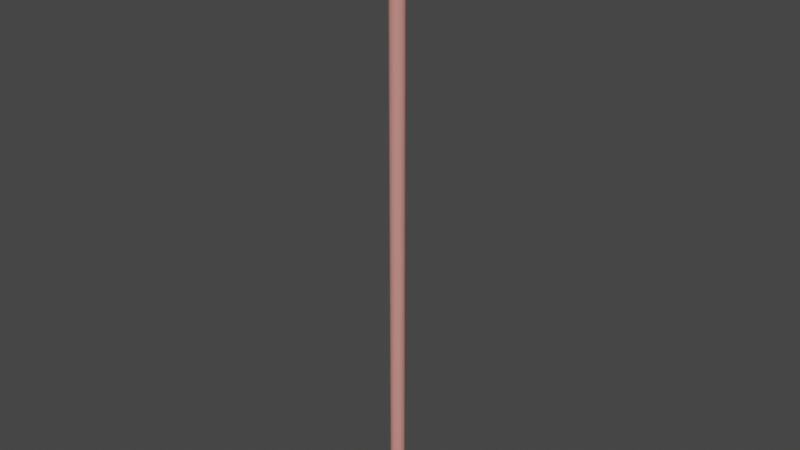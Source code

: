# Source: Broom.blend  (saved by Blender 2.93.20; exported with 4.5.12 LTS)
import bpy
from mathutils import Matrix  # noqa: F401  (used for matrix-valued properties, if any)

bpy.ops.wm.read_factory_settings(use_empty=True)
scene = bpy.context.scene
scene.name = 'Scene'

# ---- collections
col_collection = bpy.data.collections.new('Collection'); scene.collection.children.link(col_collection)

# ---- materials (node trees are filled in below, after node groups)
mat_cabinwood = bpy.data.materials.new('CabinWood')
mat_cabinwood.use_transparent_shadow = False
mat_cabinwood.diffuse_color = (0.0865, 0.04231, 0.05781, 1.0)
mat_cabinwood.roughness = 0.7091
mat_cabinwood.specular_intensity = 0.3182
mat_wood = bpy.data.materials.new('Wood')
mat_wood.use_transparent_shadow = False
mat_wood.diffuse_color = (0.6514, 0.2705, 0.2307, 1.0)

# ---- material node trees
mat_cabinwood.use_nodes = True; mat_cabinwood.node_tree.nodes.clear()
_N = mat_cabinwood.node_tree.nodes; _L = mat_cabinwood.node_tree.links
n0 = _N.new('ShaderNodeBsdfPrincipled'); n0.name = 'Principled BSDF'; n0.location = (10, 300)
n0.distribution = 'GGX'
n0.subsurface_method = 'BURLEY'
n0.inputs[0].default_value = (0.0865, 0.04231, 0.05781, 1.0)
n0.inputs[2].default_value = 0.7091
n0.inputs[3].default_value = 1.45
n0.inputs[13].default_value = 0.3182
n0.inputs[27].default_value = (0.0, 0.0, 0.0, 1.0)
n0.inputs[28].default_value = 1.0
n1 = _N.new('ShaderNodeOutputMaterial'); n1.name = 'Material Output'; n1.location = (300, 300)
n2 = _N.new('ShaderNodeNormalMap'); n2.name = 'Normal Map'; n2.location = (-300, -300)
n2.label = 'Normal/Map'
n2.inputs[0].default_value = 0.0
_L.new(n0.outputs[0], n1.inputs[0])
_L.new(n2.outputs[0], n0.inputs[5])
n1.is_active_output = True
mat_wood.use_nodes = True; mat_wood.node_tree.nodes.clear()
_N = mat_wood.node_tree.nodes; _L = mat_wood.node_tree.links
n0 = _N.new('ShaderNodeBsdfPrincipled'); n0.name = 'Principled BSDF'; n0.location = (10, 300)
n0.distribution = 'GGX'
n0.subsurface_method = 'BURLEY'
n0.inputs[0].default_value = (0.6514, 0.2705, 0.2307, 1.0)
n0.inputs[2].default_value = 0.4
n0.inputs[3].default_value = 1.45
n0.inputs[27].default_value = (0.0, 0.0, 0.0, 1.0)
n0.inputs[28].default_value = 1.0
n1 = _N.new('ShaderNodeOutputMaterial'); n1.name = 'Material Output'; n1.location = (300, 300)
n2 = _N.new('ShaderNodeNormalMap'); n2.name = 'Normal Map'; n2.location = (-300, -300)
n2.label = 'Normal/Map'
n2.inputs[0].default_value = 0.0
_L.new(n0.outputs[0], n1.inputs[0])
_L.new(n2.outputs[0], n0.inputs[5])
n1.is_active_output = True

# ---- world
world_world = bpy.data.worlds.new('World'); scene.world = world_world
world_world.use_nodes = True; world_world.node_tree.nodes.clear()
_N = world_world.node_tree.nodes; _L = world_world.node_tree.links
n0 = _N.new('ShaderNodeOutputWorld'); n0.name = 'World Output'; n0.location = (300, 300)
n1 = _N.new('ShaderNodeBackground'); n1.name = 'Background'; n1.location = (10, 300)
n1.inputs[0].default_value = (0.05088, 0.05088, 0.05088, 1.0)
_L.new(n1.outputs[0], n0.inputs[0])
n0.is_active_output = True
world_world.color = (0.05088, 0.05088, 0.05088)
world_world.use_sun_shadow = False
world_world.sun_shadow_jitter_overblur = 0.0

# ---- meshes
me_cube_012 = bpy.data.meshes.new('Cube.012')
me_cube_012.from_pydata([(-0.5694, -1.0, -1.0), (-1.0, -0.5694, -1.0), (-0.7025, -0.9789, -1.0), (-0.8225, -0.9178, -1.0), (-0.9178, -0.8225, -1.0), (-0.9789, -0.7025, -1.0), (-1.0, -0.5694, 1.0), (-0.5694, -1.0, 1.0), (-0.9789, -0.7025, 1.0), (-0.9178, -0.8225, 1.0), (-0.8225, -0.9178, 1.0), (-0.7025, -0.9789, 1.0), (-1.0, 0.5694, -1.0), (-0.5694, 1.0, -1.0), (-0.9789, 0.7025, -1.0), (-0.9178, 0.8225, -1.0), (-0.8225, 0.9178, -1.0), (-0.7025, 0.9789, -1.0), (-0.5694, 1.0, 1.0), (-1.0, 0.5694, 1.0), (-0.7025, 0.9789, 1.0), (-0.8225, 0.9178, 1.0), (-0.9178, 0.8225, 1.0), (-0.9789, 0.7025, 1.0), (1.0, -0.5694, -1.0), (0.5694, -1.0, -1.0), (0.9789, -0.7025, -1.0), (0.9178, -0.8225, -1.0), (0.8225, -0.9178, -1.0), (0.7025, -0.9789, -1.0), (0.5694, -1.0, 1.0), (1.0, -0.5694, 1.0), (0.7025, -0.9789, 1.0), (0.8225, -0.9178, 1.0), (0.9178, -0.8225, 1.0), (0.9789, -0.7025, 1.0), (0.5694, 1.0, -1.0), (1.0, 0.5694, -1.0), (0.7025, 0.9789, -1.0), (0.8225, 0.9178, -1.0), (0.9178, 0.8225, -1.0), (0.9789, 0.7025, -1.0), (1.0, 0.5694, 1.0), (0.5694, 1.0, 1.0), (0.9789, 0.7025, 1.0), (0.9178, 0.8225, 1.0), (0.8225, 0.9178, 1.0), (0.7025, 0.9789, 1.0)], [], [(25, 30, 7, 0), (37, 42, 31, 24), (42, 44, 45, 46, 47, 43, 18, 20, 21, 22, 23, 19, 6, 8, 9, 10, 11, 7, 30, 32, 33, 34, 35, 31), (1, 6, 19, 12), (13, 18, 43, 36), (0, 7, 11, 2), (2, 11, 10, 3), (3, 10, 9, 4), (4, 9, 8, 5), (5, 8, 6, 1), (18, 13, 17, 20), (20, 17, 16, 21), (21, 16, 15, 22), (22, 15, 14, 23), (23, 14, 12, 19), (42, 37, 41, 44), (44, 41, 40, 45), (45, 40, 39, 46), (46, 39, 38, 47), (47, 38, 36, 43), (30, 25, 29, 32), (32, 29, 28, 33), (33, 28, 27, 34), (34, 27, 26, 35), (35, 26, 24, 31), (12, 14, 15, 16, 17, 13, 36, 38, 39, 40, 41, 37, 24, 26, 27, 28, 29, 25, 0, 2, 3, 4, 5, 1)])
me_cube_012.polygons.foreach_set('use_smooth', [True] * 26)
_k = set([(0, 2), (0, 7), (0, 25), (1, 5), (1, 6), (1, 12), (2, 3), (2, 11), (3, 4), (3, 10), (4, 5), (4, 9), (5, 8), (6, 8), (6, 19), (7, 11), (7, 30), (8, 9), (9, 10), (10, 11), (12, 14), (12, 19), (13, 17), (13, 18), (13, 36), (14, 15), (14, 23), (15, 16), (15, 22), (16, 17), (16, 21), (17, 20), (18, 20), (18, 43), (19, 23), (20, 21), (21, 22), (22, 23), (24, 26), (24, 31), (24, 37), (25, 29), (25, 30), (26, 27), (26, 35), (27, 28), (27, 34), (28, 29), (28, 33), (29, 32), (30, 32), (31, 35), (31, 42), (32, 33), (33, 34), (34, 35), (36, 38), (36, 43), (37, 41), (37, 42), (38, 39), (38, 47), (39, 40), (39, 46), (40, 41), (40, 45), (41, 44), (42, 44), (43, 47), (44, 45), (45, 46), (46, 47)])
me_cube_012.attributes.new('sharp_edge', 'BOOLEAN', 'EDGE').data.foreach_set('value', [ (min(e.vertices), max(e.vertices)) in _k for e in me_cube_012.edges])
_uv = me_cube_012.uv_layers.new(name='UVMap')
_uv.uv.foreach_set('vector', [0.375, 0.8038, 0.625, 0.8038, 0.625, 0.9462, 0.375, 0.9462, 0.375, 0.5538, 0.625, 0.5538, 0.625, 0.6962, 0.375, 0.6962, 0.625, 0.5538, 0.6276, 0.5372, 0.6353, 0.5222, 0.6472, 0.5103, 0.6622, 0.5026, 0.6788, 0.5, 0.8212, 0.5, 0.8378, 0.5026, 0.8528, 0.5103, 0.8647, 0.5222, 0.8724, 0.5372, 0.875, 0.5538, 0.875, 0.6962, 0.8724, 0.7128, 0.8647, 0.7278, 0.8528, 0.7397, 0.8378, 0.7474, 0.8212, 0.75, 0.6788, 0.75, 0.6622, 0.7474, 0.6472, 0.7397, 0.6353, 0.7278, 0.6276, 0.7128, 0.625, 0.6962, 0.375, 0.05382, 0.625, 0.05382, 0.625, 0.1962, 0.375, 0.1962, 0.375, 0.3038, 0.625, 0.3038, 0.625, 0.4462, 0.375, 0.4462, 0.375, 0.9462, 0.625, 0.9462, 0.625, 0.9628, 0.375, 0.9628, 0.375, 0.9628, 0.625, 0.9628, 0.625, 0.9778, 0.375, 0.9778, 0.375, 0.0, 0.625, 0.0, 0.625, 0.02219, 0.375, 0.02219, 0.375, 0.02219, 0.625, 0.02219, 0.625, 0.03719, 0.375, 0.03719, 0.375, 0.03719, 0.625, 0.03719, 0.625, 0.05382, 0.375, 0.05382, 0.625, 0.3038, 0.375, 0.3038, 0.375, 0.2872, 0.625, 0.2872, 0.625, 0.2872, 0.375, 0.2872, 0.375, 0.2722, 0.625, 0.2722, 0.625, 0.2722, 0.375, 0.2722, 0.375, 0.2278, 0.625, 0.2278, 0.625, 0.2278, 0.375, 0.2278, 0.375, 0.2128, 0.625, 0.2128, 0.625, 0.2128, 0.375, 0.2128, 0.375, 0.1962, 0.625, 0.1962, 0.625, 0.5538, 0.375, 0.5538, 0.375, 0.5372, 0.625, 0.5372, 0.625, 0.5372, 0.375, 0.5372, 0.375, 0.5222, 0.625, 0.5222, 0.625, 0.5222, 0.375, 0.5222, 0.375, 0.4778, 0.625, 0.4778, 0.625, 0.4778, 0.375, 0.4778, 0.375, 0.4628, 0.625, 0.4628, 0.625, 0.4628, 0.375, 0.4628, 0.375, 0.4462, 0.625, 0.4462, 0.625, 0.8038, 0.375, 0.8038, 0.375, 0.7872, 0.625, 0.7872, 0.625, 0.7872, 0.375, 0.7872, 0.375, 0.7722, 0.625, 0.7722, 0.625, 0.7722, 0.375, 0.7722, 0.375, 0.7278, 0.625, 0.7278, 0.625, 0.7278, 0.375, 0.7278, 0.375, 0.7128, 0.625, 0.7128, 0.625, 0.7128, 0.375, 0.7128, 0.375, 0.6962, 0.625, 0.6962, 0.125, 0.5538, 0.1276, 0.5372, 0.1353, 0.5222, 0.1472, 0.5103, 0.1622, 0.5026, 0.1788, 0.5, 0.3212, 0.5, 0.3378, 0.5026, 0.3528, 0.5103, 0.3647, 0.5222, 0.3724, 0.5372, 0.375, 0.5538, 0.375, 0.6962, 0.3724, 0.7128, 0.3647, 0.7278, 0.3528, 0.7397, 0.3378, 0.7474, 0.3212, 0.75, 0.1788, 0.75, 0.1622, 0.7474, 0.1472, 0.7397, 0.1353, 0.7278, 0.1276, 0.7128, 0.125, 0.6962])
me_cube_012.materials.append(mat_cabinwood)
me_cube_012.use_remesh_fix_poles = True
me_cube_012.use_remesh_preserve_attributes = False
me_cube_012.update()
me_cube_012.normals_split_custom_set([tuple(v) for v in zip(*[iter([0.0, -1.0, 0.0, 0.0, -1.0, 0.0, 0.0, -1.0, 0.0, 0.0, -1.0, 0.0, 1.0, 0.0, 0.0, 1.0, 0.0, 0.0, 1.0, 0.0, 0.0, 1.0, 0.0, 0.0, 0.0, 0.0, 1.0, 0.0, 0.0, 1.0, 0.0, 0.0, 1.0, 0.0, 0.0, 1.0, 0.0, 0.0, 1.0, 0.0, 0.0, 1.0, 0.0, 0.0, 1.0, 0.0, 0.0, 1.0, 0.0, 0.0, 1.0, 0.0, 0.0, 1.0, 0.0, 0.0, 1.0, 0.0, 0.0, 1.0, 0.0, 0.0, 1.0, 0.0, 0.0, 1.0, 0.0, 0.0, 1.0, 0.0, 0.0, 1.0, 0.0, 0.0, 1.0, 0.0, 0.0, 1.0, 0.0, 0.0, 1.0, 0.0, 0.0, 1.0, 0.0, 0.0, 1.0, 0.0, 0.0, 1.0, 0.0, 0.0, 1.0, 0.0, 0.0, 1.0, -1.0, 0.0, 0.0, -1.0, 0.0, 0.0, -1.0, 0.0, 0.0, -1.0, 0.0, 0.0, 0.0, 1.0, 0.0, 0.0, 1.0, 0.0, 0.0, 1.0, 0.0, 0.0, 1.0, 0.0, -0.1564, -0.9877, 0.0, -0.1564, -0.9877, 0.0, -0.1564, -0.9877, 0.0, -0.1564, -0.9877, 0.0, -0.454, -0.891, 0.0, -0.454, -0.891, 0.0, -0.454, -0.891, 0.0, -0.454, -0.891, 0.0, -0.7071, -0.7071, 0.0, -0.7071, -0.7071, 0.0, -0.7071, -0.7071, 0.0, -0.7071, -0.7071, 0.0, -0.891, -0.454, 0.0, -0.891, -0.454, 0.0, -0.891, -0.454, 0.0, -0.891, -0.454, 0.0, -0.9877, -0.1564, 0.0, -0.9877, -0.1564, 0.0, -0.9877, -0.1564, 0.0, -0.9877, -0.1564, 0.0, -0.1564, 0.9877, 0.0, -0.1564, 0.9877, 0.0, -0.1564, 0.9877, 0.0, -0.1564, 0.9877, 0.0, -0.454, 0.891, 0.0, -0.454, 0.891, 0.0, -0.454, 0.891, 0.0, -0.454, 0.891, 0.0, -0.7071, 0.7071, 0.0, -0.7071, 0.7071, 0.0, -0.7071, 0.7071, 0.0, -0.7071, 0.7071, 0.0, -0.891, 0.454, 0.0, -0.891, 0.454, 0.0, -0.891, 0.454, 0.0, -0.891, 0.454, 0.0, -0.9877, 0.1564, 0.0, -0.9877, 0.1564, 0.0, -0.9877, 0.1564, 0.0, -0.9877, 0.1564, 0.0, 0.9877, 0.1564, 0.0, 0.9877, 0.1564, 0.0, 0.9877, 0.1564, 0.0, 0.9877, 0.1564, 0.0, 0.891, 0.454, 0.0, 0.891, 0.454, 0.0, 0.891, 0.454, 0.0, 0.891, 0.454, 0.0, 0.7071, 0.7071, 0.0, 0.7071, 0.7071, 0.0, 0.7071, 0.7071, 0.0, 0.7071, 0.7071, 0.0, 0.454, 0.891, 0.0, 0.454, 0.891, 0.0, 0.454, 0.891, 0.0, 0.454, 0.891, 0.0, 0.1564, 0.9877, 0.0, 0.1564, 0.9877, 0.0, 0.1564, 0.9877, 0.0, 0.1564, 0.9877, 0.0, 0.1564, -0.9877, 0.0, 0.1564, -0.9877, 0.0, 0.1564, -0.9877, 0.0, 0.1564, -0.9877, 0.0, 0.454, -0.891, 0.0, 0.454, -0.891, 0.0, 0.454, -0.891, 0.0, 0.454, -0.891, 0.0, 0.7071, -0.7071, 0.0, 0.7071, -0.7071, 0.0, 0.7071, -0.7071, 0.0, 0.7071, -0.7071, 0.0, 0.891, -0.454, 0.0, 0.891, -0.454, 0.0, 0.891, -0.454, 0.0, 0.891, -0.454, 0.0, 0.9877, -0.1564, 0.0, 0.9877, -0.1564, 0.0, 0.9877, -0.1564, 0.0, 0.9877, -0.1564, 0.0, 0.0, 0.0, -1.0, 0.0, 0.0, -1.0, 0.0, 0.0, -1.0, 0.0, 0.0, -1.0, 0.0, 0.0, -1.0, 0.0, 0.0, -1.0, 0.0, 0.0, -1.0, 0.0, 0.0, -1.0, 0.0, 0.0, -1.0, 0.0, 0.0, -1.0, 0.0, 0.0, -1.0, 0.0, 0.0, -1.0, 0.0, 0.0, -1.0, 0.0, 0.0, -1.0, 0.0, 0.0, -1.0, 0.0, 0.0, -1.0, 0.0, 0.0, -1.0, 0.0, 0.0, -1.0, 0.0, 0.0, -1.0, 0.0, 0.0, -1.0, 0.0, 0.0, -1.0, 0.0, 0.0, -1.0, 0.0, 0.0, -1.0, 0.0, 0.0, -1.0])] * 3)])
me_cylinder_005 = bpy.data.meshes.new('Cylinder.005')
me_cylinder_005.from_pydata([(0.0, 1.0, -1.0), (0.0, 1.0, 1.0), (0.1951, 0.9808, -1.0), (0.1951, 0.9808, 1.0), (0.3827, 0.9239, -1.0), (0.3827, 0.9239, 1.0), (0.5556, 0.8315, -1.0), (0.5556, 0.8315, 1.0), (0.7071, 0.7071, -1.0), (0.7071, 0.7071, 1.0), (0.8315, 0.5556, -1.0), (0.8315, 0.5556, 1.0), (0.9239, 0.3827, -1.0), (0.9239, 0.3827, 1.0), (0.9808, 0.1951, -1.0), (0.9808, 0.1951, 1.0), (1.0, -4.371e-08, -1.0), (1.0, -4.371e-08, 1.0), (0.9808, -0.1951, -1.0), (0.9808, -0.1951, 1.0), (0.9239, -0.3827, -1.0), (0.9239, -0.3827, 1.0), (0.8315, -0.5556, -1.0), (0.8315, -0.5556, 1.0), (0.7071, -0.7071, -1.0), (0.7071, -0.7071, 1.0), (0.5556, -0.8315, -1.0), (0.5556, -0.8315, 1.0), (0.3827, -0.9239, -1.0), (0.3827, -0.9239, 1.0), (0.1951, -0.9808, -1.0), (0.1951, -0.9808, 1.0), (-8.742e-08, -1.0, -1.0), (-8.742e-08, -1.0, 1.0), (-0.1951, -0.9808, -1.0), (-0.1951, -0.9808, 1.0), (-0.3827, -0.9239, -1.0), (-0.3827, -0.9239, 1.0), (-0.5556, -0.8315, -1.0), (-0.5556, -0.8315, 1.0), (-0.7071, -0.7071, -1.0), (-0.7071, -0.7071, 1.0), (-0.8315, -0.5556, -1.0), (-0.8315, -0.5556, 1.0), (-0.9239, -0.3827, -1.0), (-0.9239, -0.3827, 1.0), (-0.9808, -0.1951, -1.0), (-0.9808, -0.1951, 1.0), (-1.0, 1.192e-08, -1.0), (-1.0, 1.192e-08, 1.0), (-0.9808, 0.1951, -1.0), (-0.9808, 0.1951, 1.0), (-0.9239, 0.3827, -1.0), (-0.9239, 0.3827, 1.0), (-0.8315, 0.5556, -1.0), (-0.8315, 0.5556, 1.0), (-0.7071, 0.7071, -1.0), (-0.7071, 0.7071, 1.0), (-0.5556, 0.8315, -1.0), (-0.5556, 0.8315, 1.0), (-0.3827, 0.9239, -1.0), (-0.3827, 0.9239, 1.0), (-0.1951, 0.9808, -1.0), (-0.1951, 0.9808, 1.0)], [], [(0, 1, 3, 2), (2, 3, 5, 4), (4, 5, 7, 6), (6, 7, 9, 8), (8, 9, 11, 10), (10, 11, 13, 12), (12, 13, 15, 14), (14, 15, 17, 16), (16, 17, 19, 18), (18, 19, 21, 20), (20, 21, 23, 22), (22, 23, 25, 24), (24, 25, 27, 26), (26, 27, 29, 28), (28, 29, 31, 30), (30, 31, 33, 32), (32, 33, 35, 34), (34, 35, 37, 36), (36, 37, 39, 38), (38, 39, 41, 40), (40, 41, 43, 42), (42, 43, 45, 44), (44, 45, 47, 46), (46, 47, 49, 48), (48, 49, 51, 50), (50, 51, 53, 52), (52, 53, 55, 54), (54, 55, 57, 56), (56, 57, 59, 58), (58, 59, 61, 60), (3, 1, 63, 61, 59, 57, 55, 53, 51, 49, 47, 45, 43, 41, 39, 37, 35, 33, 31, 29, 27, 25, 23, 21, 19, 17, 15, 13, 11, 9, 7, 5), (60, 61, 63, 62), (62, 63, 1, 0), (0, 2, 4, 6, 8, 10, 12, 14, 16, 18, 20, 22, 24, 26, 28, 30, 32, 34, 36, 38, 40, 42, 44, 46, 48, 50, 52, 54, 56, 58, 60, 62)])
me_cylinder_005.polygons.foreach_set('use_smooth', [True] * 34)
_k = set([(0, 1), (0, 2), (0, 62), (1, 3), (1, 63), (2, 3), (2, 4), (3, 5), (4, 5), (4, 6), (5, 7), (6, 7), (6, 8), (7, 9), (8, 9), (8, 10), (9, 11), (10, 11), (10, 12), (11, 13), (12, 13), (12, 14), (13, 15), (14, 15), (14, 16), (15, 17), (16, 17), (16, 18), (17, 19), (18, 19), (18, 20), (19, 21), (20, 21), (20, 22), (21, 23), (22, 23), (22, 24), (23, 25), (24, 25), (24, 26), (25, 27), (26, 27), (26, 28), (27, 29), (28, 29), (28, 30), (29, 31), (30, 31), (30, 32), (31, 33), (32, 33), (32, 34), (33, 35), (34, 35), (34, 36), (35, 37), (36, 37), (36, 38), (37, 39), (38, 39), (38, 40), (39, 41), (40, 41), (40, 42), (41, 43), (42, 43), (42, 44), (43, 45), (44, 45), (44, 46), (45, 47), (46, 47), (46, 48), (47, 49), (48, 49), (48, 50), (49, 51), (50, 51), (50, 52), (51, 53), (52, 53), (52, 54), (53, 55), (54, 55), (54, 56), (55, 57), (56, 57), (56, 58), (57, 59), (58, 59), (58, 60), (59, 61), (60, 61), (60, 62), (61, 63), (62, 63)])
me_cylinder_005.attributes.new('sharp_edge', 'BOOLEAN', 'EDGE').data.foreach_set('value', [ (min(e.vertices), max(e.vertices)) in _k for e in me_cylinder_005.edges])
_uv = me_cylinder_005.uv_layers.new(name='UVMap')
_uv.uv.foreach_set('vector', [1.0, 0.5, 1.0, 1.0, 0.9688, 1.0, 0.9688, 0.5, 0.9688, 0.5, 0.9688, 1.0, 0.9375, 1.0, 0.9375, 0.5, 0.9375, 0.5, 0.9375, 1.0, 0.9062, 1.0, 0.9062, 0.5, 0.9062, 0.5, 0.9062, 1.0, 0.875, 1.0, 0.875, 0.5, 0.875, 0.5, 0.875, 1.0, 0.8438, 1.0, 0.8438, 0.5, 0.8438, 0.5, 0.8438, 1.0, 0.8125, 1.0, 0.8125, 0.5, 0.8125, 0.5, 0.8125, 1.0, 0.7812, 1.0, 0.7812, 0.5, 0.7812, 0.5, 0.7812, 1.0, 0.75, 1.0, 0.75, 0.5, 0.75, 0.5, 0.75, 1.0, 0.7188, 1.0, 0.7188, 0.5, 0.7188, 0.5, 0.7188, 1.0, 0.6875, 1.0, 0.6875, 0.5, 0.6875, 0.5, 0.6875, 1.0, 0.6562, 1.0, 0.6562, 0.5, 0.6562, 0.5, 0.6562, 1.0, 0.625, 1.0, 0.625, 0.5, 0.625, 0.5, 0.625, 1.0, 0.5938, 1.0, 0.5938, 0.5, 0.5938, 0.5, 0.5938, 1.0, 0.5625, 1.0, 0.5625, 0.5, 0.5625, 0.5, 0.5625, 1.0, 0.5312, 1.0, 0.5312, 0.5, 0.5312, 0.5, 0.5312, 1.0, 0.5, 1.0, 0.5, 0.5, 0.5, 0.5, 0.5, 1.0, 0.4688, 1.0, 0.4688, 0.5, 0.4688, 0.5, 0.4688, 1.0, 0.4375, 1.0, 0.4375, 0.5, 0.4375, 0.5, 0.4375, 1.0, 0.4062, 1.0, 0.4062, 0.5, 0.4062, 0.5, 0.4062, 1.0, 0.375, 1.0, 0.375, 0.5, 0.375, 0.5, 0.375, 1.0, 0.3438, 1.0, 0.3438, 0.5, 0.3438, 0.5, 0.3438, 1.0, 0.3125, 1.0, 0.3125, 0.5, 0.3125, 0.5, 0.3125, 1.0, 0.2812, 1.0, 0.2812, 0.5, 0.2812, 0.5, 0.2812, 1.0, 0.25, 1.0, 0.25, 0.5, 0.25, 0.5, 0.25, 1.0, 0.2188, 1.0, 0.2188, 0.5, 0.2188, 0.5, 0.2188, 1.0, 0.1875, 1.0, 0.1875, 0.5, 0.1875, 0.5, 0.1875, 1.0, 0.1562, 1.0, 0.1562, 0.5, 0.1562, 0.5, 0.1562, 1.0, 0.125, 1.0, 0.125, 0.5, 0.125, 0.5, 0.125, 1.0, 0.09375, 1.0, 0.09375, 0.5, 0.09375, 0.5, 0.09375, 1.0, 0.0625, 1.0, 0.0625, 0.5, 0.2968, 0.4854, 0.25, 0.49, 0.2032, 0.4854, 0.1582, 0.4717, 0.1167, 0.4496, 0.08029, 0.4197, 0.05045, 0.3833, 0.02827, 0.3418, 0.01461, 0.2968, 0.01, 0.25, 0.01461, 0.2032, 0.02827, 0.1582, 0.05045, 0.1167, 0.08029, 0.08029, 0.1167, 0.05045, 0.1582, 0.02827, 0.2032, 0.01461, 0.25, 0.01, 0.2968, 0.01461, 0.3418, 0.02827, 0.3833, 0.05045, 0.4197, 0.08029, 0.4496, 0.1167, 0.4717, 0.1582, 0.4854, 0.2032, 0.49, 0.25, 0.4854, 0.2968, 0.4717, 0.3418, 0.4496, 0.3833, 0.4197, 0.4197, 0.3833, 0.4496, 0.3418, 0.4717, 0.0625, 0.5, 0.0625, 1.0, 0.03125, 1.0, 0.03125, 0.5, 0.03125, 0.5, 0.03125, 1.0, 0.0, 1.0, 0.0, 0.5, 0.75, 0.49, 0.7968, 0.4854, 0.8418, 0.4717, 0.8833, 0.4496, 0.9197, 0.4197, 0.9496, 0.3833, 0.9717, 0.3418, 0.9854, 0.2968, 0.99, 0.25, 0.9854, 0.2032, 0.9717, 0.1582, 0.9496, 0.1167, 0.9197, 0.08029, 0.8833, 0.05045, 0.8418, 0.02827, 0.7968, 0.01461, 0.75, 0.01, 0.7032, 0.01461, 0.6582, 0.02827, 0.6167, 0.05045, 0.5803, 0.08029, 0.5504, 0.1167, 0.5283, 0.1582, 0.5146, 0.2032, 0.51, 0.25, 0.5146, 0.2968, 0.5283, 0.3418, 0.5504, 0.3833, 0.5803, 0.4197, 0.6167, 0.4496, 0.6582, 0.4717, 0.7032, 0.4854])
me_cylinder_005.materials.append(mat_wood)
me_cylinder_005.use_remesh_fix_poles = True
me_cylinder_005.use_remesh_preserve_attributes = False
me_cylinder_005.update()
me_cylinder_005.normals_split_custom_set([tuple(v) for v in zip(*[iter([0.09802, 0.9952, 0.0, 0.09802, 0.9952, 0.0, 0.09802, 0.9952, 0.0, 0.09802, 0.9952, 0.0, 0.2903, 0.9569, 0.0, 0.2903, 0.9569, 0.0, 0.2903, 0.9569, 0.0, 0.2903, 0.9569, 0.0, 0.4714, 0.8819, 0.0, 0.4714, 0.8819, 0.0, 0.4714, 0.8819, 0.0, 0.4714, 0.8819, 0.0, 0.6344, 0.773, 0.0, 0.6344, 0.773, 0.0, 0.6344, 0.773, 0.0, 0.6344, 0.773, 0.0, 0.773, 0.6344, 0.0, 0.773, 0.6344, 0.0, 0.773, 0.6344, 0.0, 0.773, 0.6344, 0.0, 0.8819, 0.4714, 0.0, 0.8819, 0.4714, 0.0, 0.8819, 0.4714, 0.0, 0.8819, 0.4714, 0.0, 0.9569, 0.2903, 0.0, 0.9569, 0.2903, 0.0, 0.9569, 0.2903, 0.0, 0.9569, 0.2903, 0.0, 0.9952, 0.09802, 0.0, 0.9952, 0.09802, 0.0, 0.9952, 0.09802, 0.0, 0.9952, 0.09802, 0.0, 0.9952, -0.09802, 0.0, 0.9952, -0.09802, 0.0, 0.9952, -0.09802, 0.0, 0.9952, -0.09802, 0.0, 0.9569, -0.2903, 0.0, 0.9569, -0.2903, 0.0, 0.9569, -0.2903, 0.0, 0.9569, -0.2903, 0.0, 0.8819, -0.4714, 0.0, 0.8819, -0.4714, 0.0, 0.8819, -0.4714, 0.0, 0.8819, -0.4714, 0.0, 0.773, -0.6344, 0.0, 0.773, -0.6344, 0.0, 0.773, -0.6344, 0.0, 0.773, -0.6344, 0.0, 0.6344, -0.773, 0.0, 0.6344, -0.773, 0.0, 0.6344, -0.773, 0.0, 0.6344, -0.773, 0.0, 0.4714, -0.8819, 0.0, 0.4714, -0.8819, 0.0, 0.4714, -0.8819, 0.0, 0.4714, -0.8819, 0.0, 0.2903, -0.9569, 0.0, 0.2903, -0.9569, 0.0, 0.2903, -0.9569, 0.0, 0.2903, -0.9569, 0.0, 0.09802, -0.9952, 0.0, 0.09802, -0.9952, 0.0, 0.09802, -0.9952, 0.0, 0.09802, -0.9952, 0.0, -0.09802, -0.9952, 0.0, -0.09802, -0.9952, 0.0, -0.09802, -0.9952, 0.0, -0.09802, -0.9952, 0.0, -0.2903, -0.9569, 0.0, -0.2903, -0.9569, 0.0, -0.2903, -0.9569, 0.0, -0.2903, -0.9569, 0.0, -0.4714, -0.8819, 0.0, -0.4714, -0.8819, 0.0, -0.4714, -0.8819, 0.0, -0.4714, -0.8819, 0.0, -0.6344, -0.773, 0.0, -0.6344, -0.773, 0.0, -0.6344, -0.773, 0.0, -0.6344, -0.773, 0.0, -0.773, -0.6344, 0.0, -0.773, -0.6344, 0.0, -0.773, -0.6344, 0.0, -0.773, -0.6344, 0.0, -0.8819, -0.4714, 0.0, -0.8819, -0.4714, 0.0, -0.8819, -0.4714, 0.0, -0.8819, -0.4714, 0.0, -0.9569, -0.2903, 0.0, -0.9569, -0.2903, 0.0, -0.9569, -0.2903, 0.0, -0.9569, -0.2903, 0.0, -0.9952, -0.09802, 0.0, -0.9952, -0.09802, 0.0, -0.9952, -0.09802, 0.0, -0.9952, -0.09802, 0.0, -0.9952, 0.09802, 0.0, -0.9952, 0.09802, 0.0, -0.9952, 0.09802, 0.0, -0.9952, 0.09802, 0.0, -0.9569, 0.2903, 0.0, -0.9569, 0.2903, 0.0, -0.9569, 0.2903, 0.0, -0.9569, 0.2903, 0.0, -0.8819, 0.4714, 0.0, -0.8819, 0.4714, 0.0, -0.8819, 0.4714, 0.0, -0.8819, 0.4714, 0.0, -0.773, 0.6344, 0.0, -0.773, 0.6344, 0.0, -0.773, 0.6344, 0.0, -0.773, 0.6344, 0.0, -0.6344, 0.773, 0.0, -0.6344, 0.773, 0.0, -0.6344, 0.773, 0.0, -0.6344, 0.773, 0.0, -0.4714, 0.8819, 0.0, -0.4714, 0.8819, 0.0, -0.4714, 0.8819, 0.0, -0.4714, 0.8819, 0.0, 4.774e-08, 0.0, 1.0, 4.774e-08, 0.0, 1.0, 4.774e-08, 0.0, 1.0, 4.774e-08, 0.0, 1.0, 4.774e-08, 0.0, 1.0, 4.774e-08, 0.0, 1.0, 4.774e-08, 0.0, 1.0, 4.774e-08, 0.0, 1.0, 4.774e-08, 0.0, 1.0, 4.774e-08, 0.0, 1.0, 4.774e-08, 0.0, 1.0, 4.774e-08, 0.0, 1.0, 4.774e-08, 0.0, 1.0, 4.774e-08, 0.0, 1.0, 4.774e-08, 0.0, 1.0, 4.774e-08, 0.0, 1.0, 4.774e-08, 0.0, 1.0, 4.774e-08, 0.0, 1.0, 4.774e-08, 0.0, 1.0, 4.774e-08, 0.0, 1.0, 4.774e-08, 0.0, 1.0, 4.774e-08, 0.0, 1.0, 4.774e-08, 0.0, 1.0, 4.774e-08, 0.0, 1.0, 4.774e-08, 0.0, 1.0, 4.774e-08, 0.0, 1.0, 4.774e-08, 0.0, 1.0, 4.774e-08, 0.0, 1.0, 4.774e-08, 0.0, 1.0, 4.774e-08, 0.0, 1.0, 4.774e-08, 0.0, 1.0, 4.774e-08, 0.0, 1.0, -0.2903, 0.9569, 0.0, -0.2903, 0.9569, 0.0, -0.2903, 0.9569, 0.0, -0.2903, 0.9569, 0.0, -0.09802, 0.9952, 0.0, -0.09802, 0.9952, 0.0, -0.09802, 0.9952, 0.0, -0.09802, 0.9952, 0.0, 2.864e-08, 0.0, -1.0, 2.864e-08, 0.0, -1.0, 2.864e-08, 0.0, -1.0, 2.864e-08, 0.0, -1.0, 2.864e-08, 0.0, -1.0, 2.864e-08, 0.0, -1.0, 2.864e-08, 0.0, -1.0, 2.864e-08, 0.0, -1.0, 2.864e-08, 0.0, -1.0, 2.864e-08, 0.0, -1.0, 2.864e-08, 0.0, -1.0, 2.864e-08, 0.0, -1.0, 2.864e-08, 0.0, -1.0, 2.864e-08, 0.0, -1.0, 2.864e-08, 0.0, -1.0, 2.864e-08, 0.0, -1.0, 2.864e-08, 0.0, -1.0, 2.864e-08, 0.0, -1.0, 2.864e-08, 0.0, -1.0, 2.864e-08, 0.0, -1.0, 2.864e-08, 0.0, -1.0, 2.864e-08, 0.0, -1.0, 2.864e-08, 0.0, -1.0, 2.864e-08, 0.0, -1.0, 2.864e-08, 0.0, -1.0, 2.864e-08, 0.0, -1.0, 2.864e-08, 0.0, -1.0, 2.864e-08, 0.0, -1.0, 2.864e-08, 0.0, -1.0, 2.864e-08, 0.0, -1.0, 2.864e-08, 0.0, -1.0, 2.864e-08, 0.0, -1.0])] * 3)])

# ---- objects
ob_cube = bpy.data.objects.new('Cube', me_cube_012)
ob_broom = bpy.data.objects.new('Broom', me_cylinder_005)

# ---- transforms, parenting, visibility, modifiers, constraints
ob_cube.parent = ob_broom
ob_cube.location = (0.1093, 0.3825, 1.022)
ob_cube.scale = (-14.32, -4.047, -0.01462)
ob_cube.color = (0.8, 0.8, 0.8, 1.0)
ob_broom.location = (0.0, 0.0, 0.0)
ob_broom.scale = (2.8, 2.8, 110.0)
ob_broom.color = (0.8, 0.8, 0.8, 1.0)

# ---- collection membership
col_collection.objects.link(ob_cube)
col_collection.objects.link(ob_broom)

# ---- scene / render settings (as saved in the file)
scene.frame_start = 1; scene.frame_end = 250; scene.frame_set(1)
scene.render.engine = 'BLENDER_EEVEE_NEXT'
scene.cycles.use_denoising = False
scene.cycles.samples = 128
scene.cycles.sampling_pattern = 'TABULATED_SOBOL'
scene.cycles.use_adaptive_sampling = False
scene.cycles.use_light_tree = False
scene.view_settings.view_transform = 'Filmic'
bpy.context.view_layer.update()

# ---- added for rendering (the .blend has no active camera and no usable light): camera, sun
cam_auto = bpy.data.cameras.new('AutoCamera')
cam_auto.lens = 50.0
cam_auto.sensor_width = 36.0
cam_auto.clip_end = 3880.93
ob_auto_camera = bpy.data.objects.new('AutoCamera', cam_auto)
scene.collection.objects.link(ob_auto_camera)
ob_auto_camera.location = (221.443, -264.293, 178.91)
ob_auto_camera.rotation_euler = (1.09748, -7.21219e-08, 0.694738)
scene.camera = ob_auto_camera
light_auto_sun = bpy.data.lights.new('AutoSun', 'SUN')
light_auto_sun.energy = 3.0
light_auto_sun.angle = 0.0523599
ob_auto_sun = bpy.data.objects.new('AutoSun', light_auto_sun)
scene.collection.objects.link(ob_auto_sun)
ob_auto_sun.rotation_euler = (0.872665, 0.174533, 0.523599)
bpy.context.view_layer.update()
